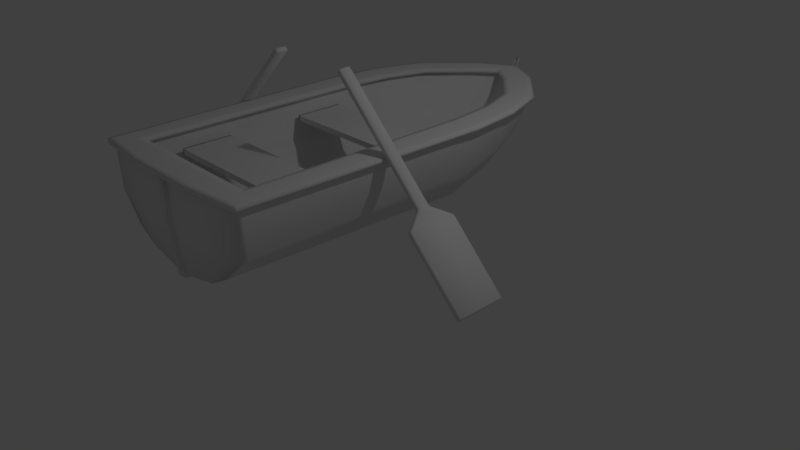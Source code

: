 # Source: Boat_2.blend  (saved by Blender 2.79.0; exported with 4.5.12 LTS)
import bpy
from mathutils import Matrix  # noqa: F401  (used for matrix-valued properties, if any)

bpy.ops.wm.read_factory_settings(use_empty=True)
scene = bpy.context.scene
scene.name = 'Scene'

# ---- collections
col_collection_1 = bpy.data.collections.new('Collection 1'); scene.collection.children.link(col_collection_1)

# ---- materials (node trees are filled in below, after node groups)
mat_material = bpy.data.materials.new('Material')
mat_material.alpha_threshold = 0.0
mat_material.use_transparent_shadow = False
mat_material.roughness = 0.5
mat_material.line_color = (0.0, 0.0, 0.0, 1.0)

# ---- material node trees

# ---- world
world_world = bpy.data.worlds.new('World'); scene.world = world_world
world_world.color = (0.05088, 0.05088, 0.05088)
world_world.use_sun_shadow = False
world_world.sun_shadow_jitter_overblur = 0.0
world_world.cycles.sampling_method = 'MANUAL'

# ---- cameras
cam_camera = bpy.data.cameras.new('Camera')
cam_camera.clip_end = 100.0
cam_camera.lens = 35.0
cam_camera.sensor_width = 32.0
cam_camera.sensor_height = 18.0
cam_camera.ortho_scale = 7.314
cam_camera.dof.focus_distance = 0.0
cam_camera.dof.aperture_fstop = 128.0

# ---- lights
light_lamp = bpy.data.lights.new('Lamp', 'POINT')
light_lamp.transmission_factor = 0.0
light_lamp.cutoff_distance = 30.0
light_lamp.energy = 100.0
light_lamp.shadow_buffer_clip_start = 1.001
light_lamp.shadow_soft_size = 0.1
light_lamp.shadow_maximum_resolution = 0.006
light_lamp.use_absolute_resolution = True

# ---- meshes
me_cube = bpy.data.meshes.new('Cube')
me_cube.from_pydata([(-0.8553, -2.618, 1.011), (-0.6226, 1.717, 1.21), (-1.174, -2.623, 1.884), (-0.9635, 1.824, 1.884), (-0.9006, 0.5585, 0.9665), (-1.241, 0.5487, 1.884), (-0.8035, 1.271, 1.114), (-1.16, 1.225, 1.884), (-0.458, 1.862, 1.145), (-0.5641, -2.617, 0.8444), (-0.4653, 2.38, 1.884), (-0.5, -2.696, 1.884), (-0.5916, 0.5545, 0.7877), (-0.4839, 1.343, 0.9398), (-1.179, -2.602, 1.336), (-0.824, 1.799, 1.474), (-1.133, 0.5544, 1.313), (-1.03, 1.245, 1.434), (-0.4754, 2.174, 1.469), (-0.5, -2.696, 1.409), (0.8553, -2.618, 1.011), (0.6226, 1.717, 1.21), (1.174, -2.623, 1.884), (0.9635, 1.824, 1.884), (0.9006, 0.5585, 0.9665), (1.241, 0.5487, 1.884), (0.8035, 1.271, 1.114), (1.16, 1.225, 1.884), (0.458, 1.862, 1.145), (0.5641, -2.617, 0.8444), (0.4653, 2.38, 1.884), (0.5, -2.696, 1.884), (0.5916, 0.5545, 0.7877), (0.4839, 1.343, 0.9398), (1.179, -2.602, 1.336), (0.824, 1.799, 1.474), (1.133, 0.5544, 1.313), (1.03, 1.245, 1.434), (0.4754, 2.174, 1.469), (0.5, -2.696, 1.409), (-0.7397, -2.451, 1.149), (-0.4702, 1.614, 1.372), (-1.0, -2.451, 1.884), (-0.7623, 1.709, 1.884), (-0.7397, 0.5293, 1.149), (-1.0, 0.5293, 1.884), (-0.6422, 1.199, 1.284), (-0.9303, 1.17, 1.884), (-0.3378, 1.741, 1.321), (-0.5, -2.451, 1.014), (-0.3193, 2.209, 1.884), (-0.5, -2.451, 1.884), (-0.5, 0.5293, 1.014), (-0.3815, 1.275, 1.152), (-1.0, -2.451, 1.409), (-0.6384, 1.683, 1.585), (-0.9095, 0.5293, 1.409), (-0.8156, 1.181, 1.535), (-0.337, 2.016, 1.595), (-0.5, -2.451, 1.409), (0.7397, -2.451, 1.149), (0.4702, 1.614, 1.372), (1.0, -2.451, 1.884), (0.7623, 1.709, 1.884), (0.7397, 0.5293, 1.149), (1.0, 0.5293, 1.884), (0.6422, 1.199, 1.284), (0.9303, 1.17, 1.884), (0.3378, 1.741, 1.321), (0.5, -2.451, 1.014), (0.3193, 2.209, 1.884), (0.5, -2.451, 1.884), (0.5, 0.5293, 1.014), (0.3815, 1.275, 1.152), (1.0, -2.451, 1.409), (0.6384, 1.683, 1.585), (0.9095, 0.5293, 1.409), (0.8156, 1.181, 1.535), (0.337, 2.016, 1.595), (0.5, -2.451, 1.409), (-0.9635, 1.824, 1.884), (-1.241, 0.5487, 1.884), (-1.16, 1.225, 1.884), (-0.4653, 2.38, 1.884), (-0.5, -2.696, 1.884), (0.9635, 1.824, 1.884), (1.241, 0.5487, 1.884), (1.16, 1.225, 1.884), (0.0, -2.696, 1.884), (0.4653, 2.38, 1.884), (0.5, -2.696, 1.884), (-0.7623, 1.709, 1.884), (-1.0, 0.5293, 1.884), (-0.9303, 1.17, 1.884), (-0.3193, 2.209, 1.884), (-0.5, -2.451, 1.884), (0.7623, 1.709, 1.884), (1.0, 0.5293, 1.884), (0.9303, 1.17, 1.884), (0.0, -2.451, 1.884), (0.3193, 2.209, 1.884), (0.5, -2.451, 1.884), (-1.024, 1.859, 1.892), (-1.31, 0.5521, 1.892), (-1.227, 1.24, 1.892), (-0.5096, 2.433, 1.892), (-0.5037, -2.765, 1.892), (1.024, 1.859, 1.892), (1.31, 0.5521, 1.892), (1.227, 1.24, 1.892), (0.0, -2.765, 1.892), (0.5096, 2.433, 1.892), (0.5037, -2.765, 1.892), (-0.7012, 1.675, 1.892), (-0.9315, 0.5256, 1.892), (-0.8629, 1.156, 1.892), (-0.2725, 2.159, 1.892), (-0.5, -2.383, 1.892), (0.7012, 1.675, 1.892), (0.9315, 0.5256, 1.892), (0.8629, 1.156, 1.892), (0.0, -2.383, 1.892), (0.2725, 2.159, 1.892), (0.5, -2.383, 1.892), (-0.9635, 1.824, 1.944), (-1.31, 0.5521, 1.937), (-1.227, 1.24, 1.937), (-0.4653, 2.38, 1.944), (-0.5, -2.696, 1.944), (1.024, 1.859, 1.937), (1.31, 0.5521, 1.937), (1.227, 1.24, 1.937), (0.0, -2.696, 1.944), (0.4653, 2.38, 1.944), (0.5, -2.696, 1.944), (-0.7623, 1.709, 1.944), (-0.9315, 0.5256, 1.937), (-0.8629, 1.156, 1.937), (-0.3193, 2.209, 1.944), (-0.5, -2.383, 1.937), (0.7012, 1.675, 1.937), (0.9315, 0.5256, 1.937), (0.8629, 1.156, 1.937), (0.0, -2.451, 1.944), (0.3193, 2.209, 1.944), (0.5, -2.451, 1.944), (-0.4653, 2.38, 1.884), (-0.9635, 1.824, 1.884), (-0.5, -2.696, 1.884), (-1.16, 1.225, 1.884), (-1.241, 0.5487, 1.884), (0.0, -2.696, 1.884), (0.4653, 2.38, 1.884), (0.9635, 1.824, 1.884), (0.5, -2.696, 1.884), (1.16, 1.225, 1.884), (1.241, 0.5487, 1.884), (-0.3193, 2.209, 1.884), (-0.7623, 1.709, 1.884), (-0.5, -2.451, 1.884), (-0.9303, 1.17, 1.884), (-1.0, 0.5293, 1.884), (0.0, -2.451, 1.884), (0.3193, 2.209, 1.884), (0.7623, 1.709, 1.884), (0.5, -2.451, 1.884), (0.9303, 1.17, 1.884), (1.0, 0.5293, 1.884), (-0.5096, 2.433, 1.937), (-1.024, 1.859, 1.937), (-0.5037, -2.765, 1.937), (-1.16, 1.225, 1.944), (-1.241, 0.5487, 1.944), (0.0, -2.765, 1.937), (0.5096, 2.433, 1.937), (0.9635, 1.824, 1.944), (0.5037, -2.765, 1.937), (1.16, 1.225, 1.944), (1.241, 0.5487, 1.944), (-0.2725, 2.159, 1.937), (-0.7012, 1.675, 1.937), (-0.5, -2.451, 1.944), (-0.9303, 1.17, 1.944), (-1.0, 0.5293, 1.944), (0.0, -2.383, 1.937), (0.2725, 2.159, 1.937), (0.7623, 1.709, 1.944), (0.5, -2.383, 1.937), (0.9303, 1.17, 1.944), (1.0, 0.5293, 1.944), (1.095, -0.3188, 1.644), (1.095, -0.3188, 1.712), (1.095, 0.3155, 1.644), (1.095, 0.3155, 1.712), (-0.9048, -0.3188, 1.644), (-0.9048, -0.3188, 1.712), (-0.9048, 0.3155, 1.644), (-0.9048, 0.3155, 1.712), (-0.9048, -1.322, 1.712), (-0.9048, -1.322, 1.644), (-0.9048, -1.956, 1.712), (-0.9048, -1.956, 1.644), (1.095, -1.322, 1.712), (1.095, -1.322, 1.644), (1.095, -1.956, 1.712), (1.095, -1.956, 1.644), (0.03461, 1.989, 1.04), (0.03461, 2.661, 1.884), (0.03461, -2.696, 1.884), (0.03461, 0.5506, 0.6623), (0.03461, 1.572, 0.8094), (0.03461, 2.472, 1.48), (0.03461, -2.696, 1.409), (0.03213, 2.015, 1.005), (0.03461, 2.753, 2.055), (0.03461, -2.696, 1.884), (0.03213, 0.5533, 0.6188), (0.03213, 1.586, 0.7677), (0.03213, 2.507, 1.454), (0.03213, -2.74, 1.406), (-0.03939, 1.989, 1.04), (-0.03939, 2.753, 2.055), (-0.03939, -2.696, 1.884), (-0.03939, 0.5506, 0.6623), (-0.03939, 1.572, 0.8094), (-0.03939, 2.472, 1.48), (-0.03939, -2.696, 1.409), (0.03213, -2.74, 1.874), (0.03213, 2.788, 2.027), (-0.03187, 1.586, 0.7675), (-0.03187, 2.015, 1.005), (-0.03187, 0.5533, 0.6187), (-0.03187, 2.508, 1.454), (-0.03187, 2.788, 2.027), (-0.03187, -2.74, 1.406), (-0.03187, -2.74, 1.874), (-0.8566, -2.56, 1.01), (-1.176, -2.565, 1.884), (-0.565, -2.559, 0.8428), (-1.178, -2.544, 1.335), (0.8566, -2.56, 1.01), (1.176, -2.565, 1.884), (0.565, -2.559, 0.8428), (1.178, -2.544, 1.335), (-0.7397, -2.399, 1.149), (-1.0, -2.399, 1.884), (-0.5, -2.399, 1.014), (-0.9973, -2.399, 1.409), (0.7397, -2.399, 1.149), (1.0, -2.399, 1.884), (0.5, -2.399, 1.014), (0.9973, -2.399, 1.409), (-1.174, -2.622, 1.853), (-0.9556, 1.822, 1.861), (-0.4659, 2.368, 1.861), (-1.235, 0.549, 1.852), (-1.153, 1.226, 1.859), (-0.5, -2.696, 1.857), (1.174, -2.622, 1.853), (0.9556, 1.822, 1.861), (0.4659, 2.368, 1.861), (1.235, 0.549, 1.852), (1.153, 1.226, 1.859), (0.5, -2.696, 1.857), (1.176, -2.564, 1.853), (-1.176, -2.564, 1.853), (-1.0, -2.451, 1.859), (-0.7557, 1.708, 1.869), (-0.3203, 2.199, 1.869), (-0.9952, 0.5293, 1.859), (-0.9243, 1.171, 1.866), (-0.5, -2.451, 1.859), (1.0, -2.451, 1.859), (0.7557, 1.708, 1.869), (0.3203, 2.199, 1.869), (0.9952, 0.5293, 1.859), (0.9243, 1.171, 1.866), (0.5, -2.451, 1.859), (0.9999, -2.399, 1.859), (-0.9999, -2.399, 1.859), (-0.006794, 1.987, 1.042), (0.006794, 1.987, 1.042), (-0.0067, -2.614, 0.7243), (0.0067, -2.614, 0.7243), (-0.006713, 2.657, 1.884), (0.006713, 2.657, 1.884), (-0.006701, -2.696, 1.884), (0.006701, -2.696, 1.884), (0.006704, 0.5507, 0.6637), (-0.006704, 0.5507, 0.6637), (0.006495, 1.569, 0.8111), (-0.006495, 1.569, 0.8111), (-0.006685, 2.468, 1.48), (0.006685, 2.468, 1.48), (0.006701, -2.696, 1.409), (-0.006701, -2.696, 1.409), (0.006981, 1.847, 1.243), (-0.006981, 1.847, 1.243), (0.006769, -2.451, 0.9078), (-0.006769, -2.451, 0.9078), (0.006713, 2.446, 1.884), (-0.006713, 2.446, 1.884), (0.006701, -2.451, 1.884), (-0.006701, -2.451, 1.884), (-0.006834, 0.5293, 0.9078), (0.006834, 0.5293, 0.9078), (-0.006557, 1.487, 1.042), (0.006557, 1.487, 1.042), (0.006839, 2.27, 1.626), (-0.006839, 2.27, 1.626), (-0.006701, -2.451, 1.409), (0.006701, -2.451, 1.409), (0.0067, -2.556, 0.7225), (-0.0067, -2.556, 0.7225), (-0.006834, -2.399, 0.9078), (0.006834, -2.399, 0.9078), (0.006711, 2.647, 1.861), (-0.006711, 2.647, 1.861), (0.006701, -2.696, 1.857), (-0.006701, -2.696, 1.857), (-0.00672, 2.437, 1.871), (0.00672, 2.437, 1.871), (-0.006701, -2.451, 1.859), (0.006701, -2.451, 1.859), (-0.9188, 0.3155, 1.644), (1.109, 0.3155, 1.644), (-0.9188, 0.3155, 1.712), (1.109, 0.3155, 1.712), (1.109, -0.3188, 1.644), (-0.9188, -0.3188, 1.644), (1.109, -0.3188, 1.712), (-0.9188, -0.3188, 1.712), (-0.9188, -1.956, 1.712), (1.109, -1.956, 1.712), (1.109, -1.956, 1.644), (-0.9188, -1.956, 1.644), (1.109, -1.322, 1.712), (-0.9188, -1.322, 1.712), (-0.9188, -1.322, 1.644), (1.109, -1.322, 1.644), (0.03461, -2.618, 0.7612), (0.03461, -2.575, 0.7221), (0.03213, -2.61, 0.6835), (0.03213, -2.653, 0.7225), (-0.03939, -2.575, 0.7221), (-0.03939, -2.618, 0.761), (-0.03187, -2.657, 0.7183), (-0.03187, -2.614, 0.6794), (-1.145, -2.626, 1.884), (-1.174, -2.594, 1.884), (-1.166, -2.616, 1.884), (1.174, -2.594, 1.884), (1.145, -2.626, 1.884), (1.166, -2.616, 1.884), (-0.02349, 2.647, 1.884), (0.02349, 2.647, 1.884), (1.07e-13, 2.653, 1.884), (-1.0, -2.421, 1.884), (-0.9683, -2.451, 1.884), (-0.9907, -2.443, 1.884), (0.9683, -2.451, 1.884), (1.0, -2.421, 1.884), (0.9907, -2.443, 1.884), (0.02349, 2.434, 1.884), (-0.02349, 2.434, 1.884), (0.0, 2.441, 1.884), (-1.242, -2.659, 1.892), (-1.215, -2.688, 1.892), (-1.234, -2.678, 1.892), (1.215, -2.688, 1.892), (1.242, -2.659, 1.892), (1.234, -2.678, 1.892), (0.02165, 2.728, 1.892), (-0.02165, 2.728, 1.892), (0.0, 2.734, 1.892), (-0.9023, -2.383, 1.892), (-0.9315, -2.356, 1.892), (-0.9229, -2.375, 1.892), (0.9315, -2.356, 1.892), (0.9023, -2.383, 1.892), (0.9229, -2.375, 1.892), (-0.02165, 2.349, 1.892), (0.02165, 2.349, 1.892), (0.0, 2.356, 1.892), (-1.174, -2.597, 1.944), (-1.148, -2.626, 1.944), (-1.166, -2.616, 1.944), (1.242, -2.659, 1.937), (1.215, -2.688, 1.937), (1.234, -2.678, 1.937), (0.02165, 2.648, 1.944), (-0.02165, 2.648, 1.944), (0.0, 2.654, 1.944), (-0.9315, -2.356, 1.937), (-0.9023, -2.383, 1.937), (-0.9229, -2.375, 1.937), (0.9023, -2.383, 1.937), (0.9315, -2.356, 1.937), (0.9229, -2.375, 1.937), (-0.02165, 2.435, 1.944), (0.02165, 2.435, 1.944), (0.0, 2.442, 1.944), (-1.147, -2.626, 1.884), (-1.174, -2.596, 1.884), (-1.163, -2.614, 1.884), (-0.0225, 2.648, 1.884), (0.0225, 2.648, 1.884), (0.0, 2.651, 1.884), (1.174, -2.596, 1.884), (1.147, -2.626, 1.884), (1.163, -2.614, 1.884), (-1.0, -2.424, 1.884), (-0.972, -2.451, 1.884), (-0.9889, -2.441, 1.885), (0.0217, 2.435, 1.884), (-0.0217, 2.435, 1.884), (0.0, 2.438, 1.885), (0.972, -2.451, 1.884), (1.0, -2.424, 1.884), (0.9889, -2.441, 1.885), (-1.215, -2.688, 1.937), (-1.242, -2.659, 1.937), (-1.234, -2.678, 1.937), (-0.02165, 2.728, 1.937), (0.02165, 2.728, 1.937), (0.0, 2.734, 1.937), (1.148, -2.626, 1.944), (1.174, -2.597, 1.944), (1.166, -2.616, 1.944), (-0.9708, -2.451, 1.944), (-1.0, -2.424, 1.944), (-0.9915, -2.444, 1.944), (0.02165, 2.349, 1.937), (-0.02165, 2.349, 1.937), (0.0, 2.356, 1.937), (1.0, -2.424, 1.944), (0.9708, -2.451, 1.944), (0.9915, -2.444, 1.944), (-0.5143, -0.8851, 2.7), (-0.5022, -0.8679, 2.688), (-0.5022, -0.8679, 2.712), (-0.5143, -0.7258, 2.7), (-0.5022, -0.743, 2.712), (-0.5022, -0.743, 2.688), (-0.5501, -0.8679, 2.736), (-0.538, -0.8851, 2.723), (-0.5258, -0.8679, 2.736), (-0.5501, -0.743, 2.736), (-0.5258, -0.743, 2.736), (-0.538, -0.7258, 2.723), (-1.714, -0.7316, 1.476), (-1.721, -0.7121, 1.493), (-1.702, -0.7258, 1.512), (-1.69, -0.743, 1.5), (-1.745, -0.8988, 1.517), (-1.725, -0.8851, 1.536), (-1.738, -0.8679, 1.548), (-1.762, -0.8793, 1.524), (-1.725, -0.7258, 1.536), (-1.745, -0.7121, 1.517), (-1.762, -0.7316, 1.524), (-1.738, -0.743, 1.548), (-1.702, -0.8851, 1.512), (-1.721, -0.8988, 1.493), (-1.714, -0.8793, 1.476), (-1.69, -0.8679, 1.5), (-1.857, -0.502, 1.404), (-1.877, -0.4883, 1.385), (-1.889, -0.5055, 1.397), (-1.865, -0.5395, 1.421), (-1.853, -0.4883, 1.361), (-1.834, -0.502, 1.38), (-1.817, -0.5395, 1.373), (-1.841, -0.5055, 1.349), (-1.889, -1.105, 1.397), (-1.877, -1.123, 1.385), (-1.857, -1.109, 1.404), (-1.865, -1.071, 1.421), (-1.817, -1.071, 1.373), (-1.834, -1.109, 1.38), (-1.853, -1.123, 1.361), (-1.841, -1.105, 1.349), (-1.158, -0.8679, 2.128), (-1.182, -0.8679, 2.104), (-1.17, -0.8851, 2.092), (-1.145, -0.8851, 2.116), (-1.122, -0.8851, 2.092), (-1.146, -0.8851, 2.068), (-1.134, -0.8679, 2.056), (-1.11, -0.8679, 2.08), (-1.158, -0.743, 2.128), (-1.145, -0.7258, 2.116), (-1.17, -0.7258, 2.092), (-1.182, -0.743, 2.104), (-1.122, -0.7258, 2.092), (-1.11, -0.743, 2.08), (-1.134, -0.743, 2.056), (-1.146, -0.7258, 2.068), (-2.572, -1.105, 0.7139), (-2.572, -1.105, 0.6896), (-2.56, -1.123, 0.7017), (-2.524, -1.105, 0.6659), (-2.536, -1.123, 0.6781), (-2.548, -1.105, 0.6659), (-2.56, -0.4883, 0.7017), (-2.572, -0.5055, 0.6896), (-2.572, -0.5055, 0.7139), (-2.524, -0.5055, 0.6659), (-2.548, -0.5055, 0.6659), (-2.536, -0.4883, 0.6781), (2.569, -1.105, 0.6659), (2.593, -1.105, 0.6659), (2.581, -1.123, 0.6781), (2.605, -1.123, 0.7017), (2.617, -1.105, 0.6896), (2.617, -1.105, 0.7139), (2.569, -0.5055, 0.6659), (2.581, -0.4883, 0.6781), (2.593, -0.5055, 0.6659), (2.617, -0.5055, 0.7139), (2.617, -0.5055, 0.6896), (2.605, -0.4883, 0.7017), (1.167, -0.8851, 2.092), (1.155, -0.8679, 2.08), (1.179, -0.8679, 2.056), (1.191, -0.8851, 2.068), (1.215, -0.8851, 2.092), (1.227, -0.8679, 2.104), (1.203, -0.8679, 2.128), (1.191, -0.8851, 2.116), (1.179, -0.743, 2.056), (1.155, -0.743, 2.08), (1.167, -0.7258, 2.092), (1.191, -0.7258, 2.068), (1.203, -0.743, 2.128), (1.227, -0.743, 2.104), (1.215, -0.7258, 2.092), (1.191, -0.7258, 2.116), (1.898, -0.4883, 1.361), (1.886, -0.5055, 1.349), (1.862, -0.5395, 1.373), (1.879, -0.502, 1.38), (1.934, -0.5055, 1.397), (1.922, -0.4883, 1.385), (1.903, -0.502, 1.404), (1.91, -0.5395, 1.421), (1.898, -1.123, 1.361), (1.879, -1.109, 1.38), (1.862, -1.071, 1.373), (1.886, -1.105, 1.349), (1.934, -1.105, 1.397), (1.91, -1.071, 1.421), (1.903, -1.109, 1.404), (1.922, -1.123, 1.385), (1.747, -0.7258, 1.512), (1.766, -0.7121, 1.493), (1.759, -0.7316, 1.476), (1.735, -0.743, 1.5), (1.771, -0.8851, 1.536), (1.79, -0.8988, 1.517), (1.807, -0.8793, 1.524), (1.783, -0.8679, 1.548), (1.79, -0.7121, 1.517), (1.771, -0.7258, 1.536), (1.783, -0.743, 1.548), (1.807, -0.7316, 1.524), (1.759, -0.8793, 1.476), (1.766, -0.8988, 1.493), (1.747, -0.8851, 1.512), (1.735, -0.8679, 1.5), (0.5954, -0.8679, 2.736), (0.5711, -0.8679, 2.736), (0.5833, -0.8851, 2.723), (0.5954, -0.743, 2.736), (0.5833, -0.7258, 2.723), (0.5711, -0.743, 2.736), (0.5596, -0.8851, 2.7), (0.5474, -0.8679, 2.712), (0.5474, -0.8679, 2.688), (0.5596, -0.7258, 2.7), (0.5474, -0.743, 2.688), (0.5474, -0.743, 2.712)], [], [(238, 9, 0, 236), (257, 11, 2, 252), (256, 7, 3, 253), (18, 8, 1, 15), (265, 237, 5, 255), (13, 12, 4, 6), (8, 13, 6, 1), (255, 5, 7, 256), (292, 280, 8, 18), (288, 32, 242, 312), (293, 38, 28, 281), (287, 31, 71, 302), (284, 317, 254, 10), (313, 282, 9, 238), (316, 260, 38, 293), (4, 16, 17, 6), (236, 239, 16, 4), (254, 18, 15, 253), (6, 17, 15, 1), (9, 19, 14, 0), (242, 240, 20, 29), (263, 258, 22, 31), (262, 259, 23, 27), (38, 35, 21, 28), (264, 261, 25, 241), (33, 26, 24, 32), (28, 21, 26, 33), (261, 262, 27, 25), (280, 291, 13, 8), (289, 313, 238, 12), (283, 29, 39, 294), (319, 286, 11, 257), (282, 295, 19, 9), (312, 242, 29, 283), (295, 319, 257, 19), (24, 26, 37, 36), (240, 24, 36, 243), (260, 259, 35, 38), (26, 21, 35, 37), (29, 20, 34, 39), (246, 244, 40, 49), (271, 266, 42, 51), (270, 267, 43, 47), (58, 55, 41, 48), (279, 269, 45, 245), (53, 46, 44, 52), (48, 41, 46, 53), (269, 270, 47, 45), (309, 58, 48, 297), (305, 315, 250, 72), (308, 296, 68, 78), (323, 302, 71, 277), (301, 50, 268, 320), (315, 298, 69, 250), (321, 308, 78, 274), (44, 46, 57, 56), (244, 44, 56, 247), (268, 267, 55, 58), (46, 41, 55, 57), (49, 40, 54, 59), (250, 69, 60, 248), (277, 71, 62, 272), (276, 67, 63, 273), (78, 68, 61, 75), (278, 249, 65, 275), (73, 72, 64, 66), (68, 73, 66, 61), (275, 65, 67, 276), (297, 48, 53, 306), (306, 53, 52, 304), (298, 311, 79, 69), (307, 305, 72, 73), (314, 246, 49, 299), (299, 49, 59, 310), (310, 59, 271, 322), (64, 76, 77, 66), (248, 251, 76, 64), (274, 78, 75, 273), (66, 77, 75, 61), (69, 79, 74, 60), (10, 3, 43, 50), (2, 11, 51, 42), (3, 7, 47, 43), (237, 2, 42, 245), (7, 5, 45, 47), (285, 30, 260, 316), (318, 263, 31, 287), (23, 30, 70, 63), (31, 22, 62, 71), (27, 23, 63, 67), (241, 25, 65, 249), (25, 27, 67, 65), (11, 286, 303, 51), (290, 33, 32, 288), (83, 94, 91, 80), (81, 349, 403, 150), (80, 91, 93, 82), (348, 358, 95, 84), (82, 93, 92, 81), (89, 355, 406, 152), (84, 95, 99, 88), (85, 96, 100, 89), (351, 86, 156, 408), (87, 98, 96, 85), (354, 83, 146, 405), (86, 97, 98, 87), (354, 364, 94, 83), (88, 99, 101, 90), (114, 115, 137, 136), (104, 103, 125, 126), (114, 376, 411, 161), (370, 108, 130, 387), (115, 113, 180, 137), (102, 104, 126, 169), (375, 117, 159, 412), (366, 103, 150, 403), (113, 116, 179, 180), (123, 121, 184, 187), (105, 102, 169, 168), (110, 112, 176, 173), (122, 382, 414, 163), (117, 375, 394, 139), (101, 99, 162, 165), (91, 94, 157, 158), (81, 92, 357, 349), (357, 92, 161, 411), (80, 82, 149, 147), (93, 91, 158, 160), (90, 352, 409, 154), (360, 101, 165, 417), (82, 81, 150, 149), (92, 93, 160, 161), (89, 100, 363, 355), (363, 100, 163, 414), (84, 88, 151, 148), (99, 95, 159, 162), (85, 89, 152, 153), (100, 96, 164, 163), (90, 101, 360, 352), (97, 361, 418, 167), (87, 85, 153, 155), (96, 98, 166, 164), (351, 361, 97, 86), (94, 364, 415, 157), (86, 87, 155, 156), (98, 97, 167, 166), (95, 358, 412, 159), (367, 106, 170, 420), (88, 90, 154, 151), (83, 80, 147, 146), (127, 124, 135, 138), (125, 421, 384, 172), (124, 171, 182, 135), (176, 388, 426, 134), (171, 172, 183, 182), (174, 424, 390, 133), (128, 132, 143, 181), (175, 133, 144, 186), (427, 178, 189, 435), (177, 175, 186, 188), (178, 177, 188, 189), (139, 394, 429, 181), (132, 134, 145, 143), (372, 111, 152, 406), (381, 116, 157, 415), (106, 110, 173, 170), (121, 117, 139, 184), (107, 111, 174, 129), (122, 118, 140, 185), (369, 112, 154, 409), (378, 119, 167, 418), (109, 107, 129, 131), (118, 120, 142, 140), (108, 370, 408, 156), (379, 123, 187, 396), (108, 109, 131, 130), (120, 119, 141, 142), (102, 105, 146, 147), (103, 366, 421, 125), (104, 102, 147, 149), (106, 367, 402, 148), (103, 104, 149, 150), (111, 372, 424, 174), (110, 106, 148, 151), (111, 107, 153, 152), (373, 105, 168, 423), (107, 109, 155, 153), (112, 369, 388, 176), (109, 108, 156, 155), (105, 373, 405, 146), (112, 110, 151, 154), (116, 113, 158, 157), (376, 114, 136, 393), (113, 115, 160, 158), (119, 378, 397, 141), (115, 114, 161, 160), (382, 122, 185, 432), (117, 121, 162, 159), (118, 122, 163, 164), (116, 381, 433, 179), (120, 118, 164, 166), (123, 379, 417, 165), (119, 120, 166, 167), (420, 170, 128, 385), (121, 123, 165, 162), (168, 169, 124, 127), (385, 128, 181, 429), (169, 126, 171, 124), (172, 384, 430, 183), (126, 125, 172, 171), (391, 127, 138, 399), (170, 173, 132, 128), (129, 174, 133, 175), (387, 130, 178, 427), (131, 129, 175, 177), (423, 168, 127, 391), (130, 131, 177, 178), (133, 390, 400, 144), (173, 176, 134, 132), (180, 179, 138, 135), (393, 136, 183, 430), (137, 180, 135, 182), (396, 187, 145, 436), (136, 137, 182, 183), (432, 185, 144, 400), (184, 139, 181, 143), (185, 140, 186, 144), (141, 397, 435, 189), (140, 142, 188, 186), (179, 433, 399, 138), (142, 141, 189, 188), (134, 426, 436, 145), (187, 184, 143, 145), (195, 331, 326, 197), (195, 194, 329, 331), (197, 196, 194, 195), (190, 328, 325, 192), (193, 192, 325, 327), (191, 190, 192, 193), (198, 199, 201, 200), (205, 334, 339, 203), (204, 205, 203, 202), (200, 332, 337, 198), (202, 203, 339, 336), (490, 482, 444, 447), (446, 440, 442, 448), (453, 496, 488, 465), (494, 491, 449, 441), (468, 506, 498, 474), (492, 497, 452, 458), (455, 462, 487, 484), (476, 479, 463, 454), (493, 461, 456, 483), (472, 450, 464, 478), (505, 508, 503, 499), (500, 502, 480, 475), (510, 549, 539, 516), (459, 451, 471, 466), (460, 469, 477, 457), (489, 495, 443, 439), (507, 473, 481, 501), (467, 470, 509, 504), (521, 517, 538, 543), (550, 515, 519, 542), (548, 566, 556, 540), (537, 532, 579, 574), (526, 525, 568, 558), (553, 546, 512, 513), (514, 511, 518, 520), (522, 529, 572, 576), (575, 581, 577, 571), (559, 567, 547, 552), (528, 534, 573, 570), (531, 523, 578, 580), (544, 541, 555, 562), (560, 551, 545, 565), (563, 554, 533, 536), (527, 561, 564, 535), (569, 524, 530, 557), (218, 211, 206, 213), (216, 209, 341, 342), (217, 210, 209, 216), (219, 212, 208, 227), (343, 219, 234, 346), (228, 207, 211, 218), (217, 216, 231, 229), (219, 227, 235, 234), (346, 234, 226, 345), (228, 218, 232, 233), (213, 217, 229, 230), (218, 213, 230, 232), (216, 342, 347, 231), (227, 208, 215), (228, 214, 207), (230, 229, 224, 220), (229, 231, 223, 224), (233, 232, 225, 221), (231, 347, 344, 223), (232, 230, 220, 225), (234, 235, 222, 226), (235, 227, 215, 222), (228, 233, 221, 214), (22, 241, 249, 62), (5, 237, 245, 45), (60, 74, 251, 248), (304, 52, 246, 314), (272, 62, 249, 278), (72, 250, 248, 64), (40, 244, 247, 54), (320, 268, 58, 309), (266, 279, 245, 42), (52, 44, 244, 246), (20, 240, 243, 34), (317, 292, 18, 254), (258, 264, 241, 22), (32, 24, 240, 242), (0, 14, 239, 236), (291, 289, 12, 13), (252, 2, 237, 265), (12, 238, 236, 4), (14, 252, 265, 239), (34, 243, 264, 258), (30, 23, 259, 260), (30, 285, 300, 70), (296, 307, 73, 68), (36, 37, 262, 261), (243, 36, 261, 264), (37, 35, 259, 262), (39, 34, 258, 263), (10, 254, 253, 3), (284, 10, 50, 301), (294, 39, 263, 318), (16, 255, 256, 17), (239, 265, 255, 16), (17, 256, 253, 15), (19, 257, 252, 14), (54, 247, 279, 266), (74, 272, 278, 251), (70, 274, 273, 63), (322, 271, 51, 303), (76, 275, 276, 77), (251, 278, 275, 76), (77, 276, 273, 75), (79, 277, 272, 74), (50, 43, 267, 268), (300, 321, 274, 70), (311, 323, 277, 79), (56, 57, 270, 269), (247, 56, 269, 279), (57, 55, 267, 270), (59, 54, 266, 271), (291, 280, 281, 290), (289, 291, 290, 288), (317, 284, 285, 316), (295, 282, 283, 294), (313, 289, 288, 312), (280, 292, 293, 281), (319, 295, 294, 318), (307, 296, 297, 306), (305, 307, 306, 304), (321, 300, 301, 320), (311, 298, 299, 310), (315, 305, 304, 314), (296, 308, 309, 297), (323, 311, 310, 322), (284, 301, 300, 285), (287, 302, 303, 286), (282, 313, 312, 283), (298, 315, 314, 299), (292, 317, 316, 293), (286, 319, 318, 287), (308, 321, 320, 309), (302, 323, 322, 303), (281, 28, 33, 290), (330, 191, 193, 327), (326, 324, 196, 197), (200, 201, 335, 332), (330, 328, 190, 191), (335, 201, 199, 338), (333, 334, 205, 204), (337, 338, 199, 198), (333, 204, 202, 336), (329, 324, 325, 328), (324, 326, 327, 325), (328, 330, 331, 329), (330, 327, 326, 331), (335, 338, 339, 334), (333, 336, 337, 332), (338, 337, 336, 339), (334, 333, 332, 335), (329, 194, 196, 324), (213, 206, 210, 217), (343, 346, 347, 342), (342, 341, 340, 343), (344, 347, 346, 345), (343, 340, 212, 219), (349, 357, 359, 350), (350, 359, 358, 348), (352, 360, 362, 353), (353, 362, 361, 351), (355, 363, 365, 356), (356, 365, 364, 354), (421, 366, 368, 422), (422, 368, 367, 420), (433, 381, 383, 434), (434, 383, 382, 432), (373, 423, 425, 374), (374, 425, 424, 372), (403, 349, 350, 404), (404, 350, 348, 402), (357, 411, 413, 359), (359, 413, 412, 358), (406, 355, 356, 407), (407, 356, 354, 405), (363, 414, 416, 365), (365, 416, 415, 364), (351, 408, 410, 353), (353, 410, 409, 352), (418, 361, 362, 419), (419, 362, 360, 417), (385, 429, 431, 386), (386, 431, 430, 384), (427, 435, 437, 428), (428, 437, 436, 426), (391, 399, 401, 392), (392, 401, 400, 390), (376, 393, 395, 377), (377, 395, 394, 375), (370, 387, 389, 371), (371, 389, 388, 369), (397, 378, 380, 398), (398, 380, 379, 396), (366, 403, 404, 368), (368, 404, 402, 367), (372, 406, 407, 374), (374, 407, 405, 373), (408, 370, 371, 410), (410, 371, 369, 409), (411, 376, 377, 413), (413, 377, 375, 412), (414, 382, 383, 416), (416, 383, 381, 415), (378, 418, 419, 380), (380, 419, 417, 379), (384, 421, 422, 386), (386, 422, 420, 385), (390, 424, 425, 392), (392, 425, 423, 391), (387, 427, 428, 389), (389, 428, 426, 388), (393, 430, 431, 395), (395, 431, 429, 394), (432, 400, 401, 434), (434, 401, 399, 433), (435, 397, 398, 437), (437, 398, 396, 436), (348, 84, 148, 402), (438, 439, 440), (441, 442, 443), (444, 445, 446), (447, 448, 449), (450, 451, 452, 453), (454, 455, 456, 457), (458, 459, 460, 461), (462, 463, 464, 465), (466, 467, 468, 469), (470, 471, 472, 473), (474, 475, 476, 477), (478, 479, 480, 481), (482, 483, 484, 485), (486, 487, 488, 489), (490, 491, 492, 493), (494, 495, 496, 497), (498, 499, 500), (501, 502, 503), (504, 505, 506), (507, 508, 509), (510, 511, 512), (513, 514, 515), (516, 517, 518), (519, 520, 521), (522, 523, 524, 525), (526, 527, 528, 529), (530, 531, 532, 533), (534, 535, 536, 537), (538, 539, 540, 541), (542, 543, 544, 545), (546, 547, 548, 549), (550, 551, 552, 553), (554, 555, 556, 557), (558, 559, 560, 561), (562, 563, 564, 565), (566, 567, 568, 569), (570, 571, 572), (573, 574, 575), (576, 577, 578), (579, 580, 581), (494, 441, 443, 495), (449, 491, 490, 447), (444, 482, 485, 445), (489, 439, 438, 486), (439, 443, 442, 440), (445, 438, 440, 446), (441, 449, 448, 442), (447, 444, 446, 448), (462, 455, 454, 463), (453, 465, 464, 450), (451, 459, 458, 452), (460, 457, 456, 461), (496, 453, 452, 497), (483, 456, 455, 484), (469, 460, 459, 466), (478, 464, 463, 479), (468, 474, 477, 469), (470, 467, 466, 471), (479, 476, 475, 480), (472, 478, 481, 473), (506, 468, 467, 504), (450, 472, 471, 451), (457, 477, 476, 454), (501, 481, 480, 502), (498, 506, 505, 499), (502, 500, 499, 503), (488, 496, 495, 489), (484, 487, 486, 485), (497, 492, 491, 494), (493, 483, 482, 490), (461, 493, 492, 458), (473, 507, 509, 470), (508, 505, 504, 509), (507, 501, 503, 508), (474, 498, 500, 475), (465, 488, 487, 462), (557, 530, 533, 554), (542, 519, 521, 543), (510, 516, 518, 511), (511, 514, 513, 512), (549, 510, 512, 546), (561, 527, 526, 558), (527, 535, 534, 528), (525, 526, 529, 522), (536, 533, 532, 537), (530, 524, 523, 531), (517, 521, 520, 518), (519, 515, 514, 520), (516, 539, 538, 517), (565, 545, 544, 562), (566, 548, 547, 567), (515, 550, 553, 513), (548, 540, 539, 549), (541, 544, 543, 538), (546, 553, 552, 547), (550, 542, 545, 551), (540, 556, 555, 541), (551, 560, 559, 552), (535, 564, 563, 536), (524, 569, 568, 525), (560, 565, 564, 561), (567, 559, 558, 568), (569, 557, 556, 566), (554, 563, 562, 555), (570, 573, 575, 571), (576, 572, 571, 577), (574, 579, 581, 575), (580, 578, 577, 581), (531, 580, 579, 532), (573, 534, 537, 574), (572, 529, 528, 570), (522, 576, 578, 523), (485, 486, 438, 445)])
me_cube.polygons.foreach_set('use_smooth', [True] * 570)
me_cube.materials.append(mat_material)
me_cube.use_remesh_preserve_volume = False
me_cube.use_remesh_preserve_attributes = False
me_cube.use_mirror_vertex_groups = False
me_cube.update()

# ---- objects
ob_cube = bpy.data.objects.new('Cube', me_cube)
ob_lamp = bpy.data.objects.new('Lamp', light_lamp)
ob_camera = bpy.data.objects.new('Camera', cam_camera)

# ---- transforms, parenting, visibility, modifiers, constraints
ob_cube.location = (0.0, 0.0, 0.0)
ob_cube.lock_rotations_4d = False
ob_cube.empty_display_type = 'ARROWS'
ob_cube.lineart.crease_threshold = 0.0
_m = ob_cube.modifiers.new('Subsurf', 'SUBSURF')
_m.show_render = False
_m.uv_smooth = 'PRESERVE_CORNERS'
_m.quality = 2
_m.levels = 3
_m.show_only_control_edges = False
ob_lamp.location = (4.076, 1.005, 5.904)
ob_lamp.rotation_euler = (0.6503, 0.05522, 1.866)
ob_lamp.lock_rotations_4d = False
ob_lamp.empty_display_type = 'ARROWS'
ob_lamp.color = (0.0, 0.0, 0.0, 0.0)
ob_lamp.lineart.crease_threshold = 0.0
ob_camera.location = (7.481, -6.508, 5.344)
ob_camera.rotation_euler = (1.109, 0.0, 0.8149)
ob_camera.lock_rotations_4d = False
ob_camera.empty_display_type = 'ARROWS'
ob_camera.color = (0.0, 0.0, 0.0, 0.0)
ob_camera.display_type = 'WIRE'
ob_camera.lineart.crease_threshold = 0.0

# ---- collection membership
col_collection_1.objects.link(ob_cube)
col_collection_1.objects.link(ob_lamp)
col_collection_1.objects.link(ob_camera)

# ---- scene / render settings (as saved in the file)
scene.camera = ob_camera
scene.frame_start = 1; scene.frame_end = 250; scene.frame_set(1)
scene.render.engine = 'BLENDER_EEVEE_NEXT'
scene.render.resolution_percentage = 50
scene.render.dither_intensity = 0.0
scene.cycles.use_denoising = False
scene.cycles.samples = 128
scene.cycles.sampling_pattern = 'TABULATED_SOBOL'
scene.cycles.use_adaptive_sampling = False
scene.cycles.use_light_tree = False
scene.cycles.blur_glossy = 0.0
scene.cycles.sample_clamp_indirect = 0.0
scene.view_settings.view_transform = 'Standard'
bpy.context.view_layer.update()
